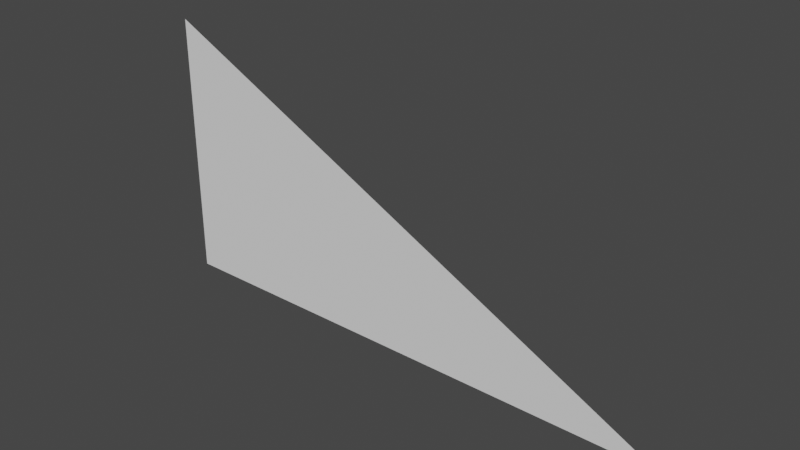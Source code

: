 # Source: cliff_corner_to_middle_inverted_roof.blend  (saved by Blender 2.80.75; exported with 4.5.12 LTS)
import bpy
from mathutils import Matrix  # noqa: F401  (used for matrix-valued properties, if any)

bpy.ops.wm.read_factory_settings(use_empty=True)
scene = bpy.context.scene
scene.name = 'Scene'

# ---- collections
col_collection = bpy.data.collections.new('Collection'); scene.collection.children.link(col_collection)

# ---- world
world_world = bpy.data.worlds.new('World'); scene.world = world_world
world_world.use_nodes = True; world_world.node_tree.nodes.clear()
_N = world_world.node_tree.nodes; _L = world_world.node_tree.links
n0 = _N.new('ShaderNodeOutputWorld'); n0.name = 'World Output'; n0.location = (300, 300)
n1 = _N.new('ShaderNodeBackground'); n1.name = 'Background'; n1.location = (10, 300)
n1.inputs[0].default_value = (0.05088, 0.05088, 0.05088, 1.0)
_L.new(n1.outputs[0], n0.inputs[0])
n0.is_active_output = True
world_world.color = (0.05088, 0.05088, 0.05088)
world_world.use_sun_shadow = False
world_world.sun_shadow_jitter_overblur = 0.0

# ---- meshes
me_plane = bpy.data.meshes.new('Plane')
me_plane.from_pydata([(0.5, 0.0, -0.5), (-0.5, 0.0, 0.0), (-0.5, 0.0, -0.5)], [], [(0, 2, 1)])
_uv = me_plane.uv_layers.new(name='UVMap')
_uv.uv.foreach_set('vector', [0.0, 1.0, 0.0, 0.0, 1.0, 1.0])
me_plane.use_remesh_preserve_volume = False
me_plane.use_remesh_preserve_attributes = False
me_plane.use_mirror_vertex_groups = False
me_plane.update()

# ---- objects
ob_plane = bpy.data.objects.new('Plane', me_plane)

# ---- transforms, parenting, visibility, modifiers, constraints
ob_plane.location = (0.0, 0.0, 0.0)
ob_plane.lineart.crease_threshold = 0.0

# ---- collection membership
col_collection.objects.link(ob_plane)

# ---- scene / render settings (as saved in the file)
scene.frame_start = 1; scene.frame_end = 250; scene.frame_set(1)
scene.render.engine = 'BLENDER_EEVEE_NEXT'
scene.cycles.samples = 128
scene.cycles.sampling_pattern = 'TABULATED_SOBOL'
scene.cycles.use_adaptive_sampling = False
scene.cycles.use_light_tree = False
scene.view_settings.view_transform = 'Filmic'
bpy.context.view_layer.update()

# ---- added for rendering (the .blend has no active camera and no usable light): camera, sun
cam_auto = bpy.data.cameras.new('AutoCamera')
cam_auto.lens = 50.0
cam_auto.sensor_width = 36.0
cam_auto.clip_end = 1000.0
ob_auto_camera = bpy.data.objects.new('AutoCamera', cam_auto)
scene.collection.objects.link(ob_auto_camera)
ob_auto_camera.location = (1.03443, -1.24132, 0.577546)
ob_auto_camera.rotation_euler = (1.09748, -7.21219e-08, 0.694738)
scene.camera = ob_auto_camera
light_auto_sun = bpy.data.lights.new('AutoSun', 'SUN')
light_auto_sun.energy = 3.0
light_auto_sun.angle = 0.0523599
ob_auto_sun = bpy.data.objects.new('AutoSun', light_auto_sun)
scene.collection.objects.link(ob_auto_sun)
ob_auto_sun.rotation_euler = (0.872665, 0.174533, 0.523599)
bpy.context.view_layer.update()
